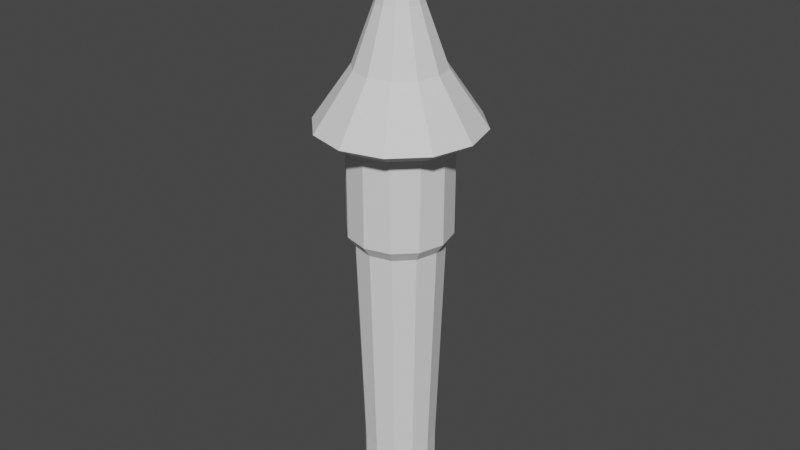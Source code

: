 # Source: tower.blend  (saved by Blender 2.80.42; exported with 4.5.12 LTS)
import bpy
from mathutils import Matrix  # noqa: F401  (used for matrix-valued properties, if any)

bpy.ops.wm.read_factory_settings(use_empty=True)
scene = bpy.context.scene
scene.name = 'Scene'

# ---- collections
col_collection = bpy.data.collections.new('Collection'); scene.collection.children.link(col_collection)

# ---- world
world_world = bpy.data.worlds.new('World'); scene.world = world_world
world_world.use_nodes = True; world_world.node_tree.nodes.clear()
_N = world_world.node_tree.nodes; _L = world_world.node_tree.links
n0 = _N.new('ShaderNodeOutputWorld'); n0.name = 'World Output'; n0.location = (300, 300)
n1 = _N.new('ShaderNodeBackground'); n1.name = 'Background'; n1.location = (10, 300)
n1.inputs[0].default_value = (0.05088, 0.05088, 0.05088, 1.0)
_L.new(n1.outputs[0], n0.inputs[0])
n0.is_active_output = True
world_world.color = (0.05088, 0.05088, 0.05088)
world_world.use_sun_shadow = False
world_world.sun_shadow_jitter_overblur = 0.0

# ---- meshes
me_cylinder = bpy.data.meshes.new('Cylinder')
me_cylinder.from_pydata([(-1.978e-08, 0.2541, -0.9623), (-2.522e-08, 0.01094, -0.2919), (0.1271, 0.2201, -0.9623), (0.005469, 0.009472, -0.2919), (0.2201, 0.1271, -0.9623), (0.009472, 0.005469, -0.2919), (0.2541, -1.205e-07, -0.9623), (0.01094, -1.392e-07, -0.2919), (0.2201, -0.1271, -0.9623), (0.009472, -0.005469, -0.2919), (0.1271, -0.2201, -0.9623), (0.005469, -0.009473, -0.2919), (1.859e-08, -0.2541, -0.9623), (-2.357e-08, -0.01094, -0.2919), (-0.1271, -0.2201, -0.9623), (-0.005469, -0.009473, -0.2919), (-0.2201, -0.1271, -0.9623), (-0.009472, -0.005469, -0.2919), (-0.2541, -2.275e-07, -0.9623), (-0.01094, -1.438e-07, -0.2919), (-0.2201, 0.1271, -0.9623), (-0.009472, 0.005469, -0.2919), (-0.1271, 0.2201, -0.9623), (-0.005469, 0.009472, -0.2919), (-1.694e-08, 0.3582, -0.6313), (0.1791, 0.3102, -0.6313), (0.3102, 0.1791, -0.6313), (0.3582, -1.106e-07, -0.6313), (0.3102, -0.1791, -0.6313), (0.1791, -0.3102, -0.6313), (3.715e-08, -0.3582, -0.6313), (-0.1791, -0.3102, -0.6313), (-0.3102, -0.1791, -0.6313), (-0.3582, -2.614e-07, -0.6313), (-0.3102, 0.1791, -0.6313), (-0.1791, 0.3102, -0.6313), (-1.284e-08, 0.5655, -0.5124), (0.2827, 0.4897, -0.5124), (0.4897, 0.2827, -0.5124), (0.5655, -9.184e-08, -0.5124), (0.4897, -0.2827, -0.5124), (0.2827, -0.4897, -0.5124), (7.255e-08, -0.5655, -0.5124), (-0.2827, -0.4897, -0.5124), (-0.4897, -0.2827, -0.5124), (-0.5655, -3.3e-07, -0.5124), (-0.4897, 0.2827, -0.5124), (-0.2827, 0.4897, -0.5124), (-2.142e-08, 0.157, -0.3872), (0.0785, 0.136, -0.3872), (0.136, 0.0785, -0.3872), (0.157, -1.271e-07, -0.3872), (0.136, -0.0785, -0.3872), (0.0785, -0.136, -0.3872), (2.292e-09, -0.157, -0.3872), (-0.0785, -0.136, -0.3872), (-0.136, -0.0785, -0.3872), (-0.157, -1.933e-07, -0.3872), (-0.136, 0.0785, -0.3872), (-0.0785, 0.136, -0.3872), (0.2307, 0.3995, -0.5227), (0.3995, 0.2307, -0.5227), (0.4613, -9.975e-08, -0.5227), (0.3995, -0.2307, -0.5227), (0.2307, -0.3995, -0.5227), (5.618e-08, -0.4613, -0.5227), (-0.2307, -0.3995, -0.5227), (-0.3995, -0.2307, -0.5227), (-0.4613, -2.941e-07, -0.5227), (-0.3995, 0.2307, -0.5227), (-0.2307, 0.3995, -0.5227), (-1.348e-08, 0.4613, -0.5227), (-1.846e-08, 0.3052, -0.6436), (0.1526, 0.2643, -0.6436), (0.2643, 0.1526, -0.6436), (0.3052, -1.159e-07, -0.6436), (0.2643, -0.1526, -0.6436), (0.1526, -0.2643, -0.6436), (2.763e-08, -0.3052, -0.6436), (-0.1526, -0.2643, -0.6436), (-0.2643, -0.1526, -0.6436), (-0.3052, -2.444e-07, -0.6436), (-0.2643, 0.1526, -0.6436), (-0.1526, 0.2643, -0.6436), (0.1271, 0.2201, -0.8915), (0.2201, 0.1271, -0.8915), (0.2541, -1.205e-07, -0.8915), (0.2201, -0.1271, -0.8915), (0.1271, -0.2201, -0.8915), (1.859e-08, -0.2541, -0.8915), (-0.1271, -0.2201, -0.8915), (-0.2201, -0.1271, -0.8915), (-0.2541, -2.275e-07, -0.8915), (-0.2201, 0.1271, -0.8915), (-0.1271, 0.2201, -0.8915), (-1.978e-08, 0.2541, -0.8915), (0.1523, 0.2639, -0.4518), (0.2639, 0.1523, -0.4518), (0.3047, -1.162e-07, -0.4518), (0.2639, -0.1523, -0.4518), (0.1523, -0.2639, -0.4518), (2.788e-08, -0.3047, -0.4518), (-0.1523, -0.2639, -0.4518), (-0.2639, -0.1523, -0.4518), (-0.3047, -2.445e-07, -0.4518), (-0.2639, 0.1523, -0.4518), (-0.1523, 0.2639, -0.4518), (-1.813e-08, 0.3047, -0.4518), (0.1791, 0.3102, -0.5283), (0.3102, 0.1791, -0.5283), (0.3582, -1.106e-07, -0.5283), (0.3102, -0.1791, -0.5283), (0.1791, -0.3102, -0.5283), (3.715e-08, -0.3582, -0.5283), (-0.1791, -0.3102, -0.5283), (-0.3102, -0.1791, -0.5283), (-0.3582, -2.614e-07, -0.5283), (-0.3102, 0.1791, -0.5283), (-0.1791, 0.3102, -0.5283), (-1.694e-08, 0.3582, -0.5283)], [], [(48, 1, 3, 49), (49, 3, 5, 50), (50, 5, 7, 51), (51, 7, 9, 52), (52, 9, 11, 53), (53, 11, 13, 54), (54, 13, 15, 55), (55, 15, 17, 56), (56, 17, 19, 57), (57, 19, 21, 58), (3, 1, 23, 21, 19, 17, 15, 13, 11, 9, 7, 5), (58, 21, 23, 59), (59, 23, 1, 48), (0, 2, 4, 6, 8, 10, 12, 14, 16, 18, 20, 22), (83, 35, 24, 72), (82, 34, 35, 83), (81, 33, 34, 82), (80, 32, 33, 81), (79, 31, 32, 80), (78, 30, 31, 79), (77, 29, 30, 78), (76, 28, 29, 77), (75, 27, 28, 76), (74, 26, 27, 75), (73, 25, 26, 74), (72, 24, 25, 73), (70, 47, 36, 71), (69, 46, 47, 70), (68, 45, 46, 69), (67, 44, 45, 68), (66, 43, 44, 67), (65, 42, 43, 66), (64, 41, 42, 65), (63, 40, 41, 64), (62, 39, 40, 63), (61, 38, 39, 62), (60, 37, 38, 61), (71, 36, 37, 60), (106, 59, 48, 107), (105, 58, 59, 106), (104, 57, 58, 105), (103, 56, 57, 104), (102, 55, 56, 103), (101, 54, 55, 102), (100, 53, 54, 101), (99, 52, 53, 100), (98, 51, 52, 99), (97, 50, 51, 98), (96, 49, 50, 97), (107, 48, 49, 96), (119, 71, 60, 108), (108, 60, 61, 109), (109, 61, 62, 110), (110, 62, 63, 111), (111, 63, 64, 112), (112, 64, 65, 113), (113, 65, 66, 114), (114, 66, 67, 115), (115, 67, 68, 116), (116, 68, 69, 117), (117, 69, 70, 118), (118, 70, 71, 119), (84, 73, 74, 85), (85, 74, 75, 86), (86, 75, 76, 87), (87, 76, 77, 88), (88, 77, 78, 89), (89, 78, 79, 90), (90, 79, 80, 91), (91, 80, 81, 92), (92, 81, 82, 93), (93, 82, 83, 94), (94, 83, 72, 95), (22, 94, 95, 0), (20, 93, 94, 22), (18, 92, 93, 20), (16, 91, 92, 18), (14, 90, 91, 16), (12, 89, 90, 14), (10, 88, 89, 12), (8, 87, 88, 10), (6, 86, 87, 8), (4, 85, 86, 6), (2, 84, 85, 4), (0, 95, 84, 2), (36, 107, 96, 37), (37, 96, 97, 38), (38, 97, 98, 39), (39, 98, 99, 40), (40, 99, 100, 41), (41, 100, 101, 42), (42, 101, 102, 43), (43, 102, 103, 44), (44, 103, 104, 45), (45, 104, 105, 46), (46, 105, 106, 47), (47, 106, 107, 36), (35, 118, 119, 24), (34, 117, 118, 35), (33, 116, 117, 34), (32, 115, 116, 33), (31, 114, 115, 32), (30, 113, 114, 31), (29, 112, 113, 30), (28, 111, 112, 29), (27, 110, 111, 28), (26, 109, 110, 27), (25, 108, 109, 26), (24, 119, 108, 25), (95, 72, 73, 84)])
_uv = me_cylinder.uv_layers.new(name='UVMap')
_uv.uv.foreach_set('vector', [0.4651, 0.9612, 0.462, 0.962, 0.462, 0.9619, 0.4642, 0.9597, 0.4642, 0.9597, 0.462, 0.9619, 0.4619, 0.9619, 0.4627, 0.9588, 0.4627, 0.9588, 0.4619, 0.9619, 0.4618, 0.9619, 0.461, 0.9588, 0.461, 0.9588, 0.4618, 0.9619, 0.4617, 0.9619, 0.4595, 0.9597, 0.4595, 0.9597, 0.4617, 0.9619, 0.4616, 0.962, 0.4586, 0.9612, 0.4586, 0.9612, 0.4616, 0.962, 0.4616, 0.9621, 0.4586, 0.9629, 0.4586, 0.9629, 0.4616, 0.9621, 0.4617, 0.9622, 0.4595, 0.9644, 0.4595, 0.9644, 0.4617, 0.9622, 0.4618, 0.9623, 0.461, 0.9653, 0.461, 0.9653, 0.4618, 0.9623, 0.4619, 0.9623, 0.4627, 0.9653, 0.4627, 0.9653, 0.4619, 0.9623, 0.462, 0.9622, 0.4642, 0.9644, 0.462, 0.9619, 0.462, 0.962, 0.462, 0.9621, 0.462, 0.9622, 0.4619, 0.9623, 0.4618, 0.9623, 0.4617, 0.9622, 0.4616, 0.9621, 0.4616, 0.962, 0.4617, 0.9619, 0.4618, 0.9619, 0.4619, 0.9619, 0.4642, 0.9644, 0.462, 0.9622, 0.462, 0.9621, 0.4651, 0.9629, 0.4651, 0.9629, 0.462, 0.9621, 0.462, 0.962, 0.4651, 0.9612, 0.02407, 0.9719, 0.02528, 0.9718, 0.02636, 0.9724, 0.02699, 0.9734, 0.02709, 0.9747, 0.02653, 0.9757, 0.02551, 0.9764, 0.02427, 0.9764, 0.02316, 0.9759, 0.0225, 0.9749, 0.02246, 0.9737, 0.02306, 0.9726, 0.0189, 0.9684, 0.01783, 0.9674, 0.02216, 0.9648, 0.02257, 0.9662, 0.0168, 0.9721, 0.01536, 0.9717, 0.01783, 0.9674, 0.0189, 0.9684, 0.01685, 0.9764, 0.01542, 0.9768, 0.01536, 0.9717, 0.0168, 0.9721, 0.01902, 0.98, 0.01799, 0.9811, 0.01542, 0.9768, 0.01685, 0.9764, 0.02273, 0.9821, 0.02237, 0.9836, 0.01799, 0.9811, 0.01902, 0.98, 0.02699, 0.9821, 0.0274, 0.9835, 0.02237, 0.9836, 0.02273, 0.9821, 0.03065, 0.9799, 0.03172, 0.9809, 0.0274, 0.9835, 0.02699, 0.9821, 0.03274, 0.9762, 0.03418, 0.9765, 0.03172, 0.9809, 0.03065, 0.9799, 0.0327, 0.9719, 0.03413, 0.9715, 0.03418, 0.9765, 0.03274, 0.9762, 0.03054, 0.9683, 0.03157, 0.9672, 0.03413, 0.9715, 0.0327, 0.9719, 0.02683, 0.9662, 0.02719, 0.9647, 0.03157, 0.9672, 0.03054, 0.9683, 0.02257, 0.9662, 0.02216, 0.9648, 0.02719, 0.9647, 0.02683, 0.9662, 0.8844, 0.9693, 0.882, 0.97, 0.882, 0.9638, 0.8844, 0.9645, 0.8868, 0.9736, 0.8851, 0.9753, 0.882, 0.97, 0.8844, 0.9693, 0.8911, 0.976, 0.8904, 0.9784, 0.8851, 0.9753, 0.8868, 0.9736, 0.896, 0.976, 0.8966, 0.9784, 0.8904, 0.9784, 0.8911, 0.976, 0.9002, 0.9736, 0.902, 0.9753, 0.8966, 0.9784, 0.896, 0.976, 0.9026, 0.9693, 0.905, 0.97, 0.902, 0.9753, 0.9002, 0.9736, 0.9026, 0.9645, 0.905, 0.9638, 0.905, 0.97, 0.9026, 0.9693, 0.9002, 0.9602, 0.902, 0.9585, 0.905, 0.9638, 0.9026, 0.9645, 0.896, 0.9578, 0.8966, 0.9554, 0.902, 0.9585, 0.9002, 0.9602, 0.8911, 0.9578, 0.8904, 0.9554, 0.8966, 0.9554, 0.896, 0.9578, 0.8868, 0.9602, 0.8851, 0.9585, 0.8904, 0.9554, 0.8911, 0.9578, 0.8844, 0.9645, 0.882, 0.9638, 0.8851, 0.9585, 0.8868, 0.9602, 0.4684, 0.9638, 0.4651, 0.9629, 0.4651, 0.9612, 0.4684, 0.9603, 0.4666, 0.9668, 0.4642, 0.9644, 0.4651, 0.9629, 0.4684, 0.9638, 0.4636, 0.9686, 0.4627, 0.9653, 0.4642, 0.9644, 0.4666, 0.9668, 0.4601, 0.9686, 0.461, 0.9653, 0.4627, 0.9653, 0.4636, 0.9686, 0.4571, 0.9668, 0.4595, 0.9644, 0.461, 0.9653, 0.4601, 0.9686, 0.4553, 0.9638, 0.4586, 0.9629, 0.4595, 0.9644, 0.4571, 0.9668, 0.4553, 0.9603, 0.4586, 0.9612, 0.4586, 0.9629, 0.4553, 0.9638, 0.4571, 0.9573, 0.4595, 0.9597, 0.4586, 0.9612, 0.4553, 0.9603, 0.4601, 0.9555, 0.461, 0.9588, 0.4595, 0.9597, 0.4571, 0.9573, 0.4636, 0.9555, 0.4627, 0.9588, 0.461, 0.9588, 0.4601, 0.9555, 0.4666, 0.9573, 0.4642, 0.9597, 0.4627, 0.9588, 0.4636, 0.9555, 0.4684, 0.9603, 0.4651, 0.9612, 0.4642, 0.9597, 0.4666, 0.9573, 0.8859, 0.9649, 0.8844, 0.9645, 0.8868, 0.9602, 0.888, 0.9613, 0.888, 0.9613, 0.8868, 0.9602, 0.8911, 0.9578, 0.8915, 0.9593, 0.8915, 0.9593, 0.8911, 0.9578, 0.896, 0.9578, 0.8956, 0.9593, 0.8956, 0.9593, 0.896, 0.9578, 0.9002, 0.9602, 0.8991, 0.9613, 0.8991, 0.9613, 0.9002, 0.9602, 0.9026, 0.9645, 0.9011, 0.9649, 0.9011, 0.9649, 0.9026, 0.9645, 0.9026, 0.9693, 0.9011, 0.9689, 0.9011, 0.9689, 0.9026, 0.9693, 0.9002, 0.9736, 0.8991, 0.9725, 0.8991, 0.9725, 0.9002, 0.9736, 0.896, 0.976, 0.8956, 0.9745, 0.8956, 0.9745, 0.896, 0.976, 0.8911, 0.976, 0.8915, 0.9745, 0.8915, 0.9745, 0.8911, 0.976, 0.8868, 0.9736, 0.888, 0.9725, 0.888, 0.9725, 0.8868, 0.9736, 0.8844, 0.9693, 0.8859, 0.9689, 0.8859, 0.9689, 0.8844, 0.9693, 0.8844, 0.9645, 0.8859, 0.9649, 0.02548, 0.971, 0.02683, 0.9662, 0.03054, 0.9683, 0.02693, 0.9718, 0.02693, 0.9718, 0.03054, 0.9683, 0.0327, 0.9719, 0.02778, 0.9732, 0.02778, 0.9732, 0.0327, 0.9719, 0.03274, 0.9762, 0.02787, 0.9749, 0.02787, 0.9749, 0.03274, 0.9762, 0.03065, 0.9799, 0.02711, 0.9763, 0.02711, 0.9763, 0.03065, 0.9799, 0.02699, 0.9821, 0.02572, 0.9772, 0.02572, 0.9772, 0.02699, 0.9821, 0.02273, 0.9821, 0.02407, 0.9772, 0.02407, 0.9772, 0.02273, 0.9821, 0.01902, 0.98, 0.0226, 0.9765, 0.0226, 0.9765, 0.01902, 0.98, 0.01685, 0.9764, 0.02173, 0.9751, 0.02173, 0.9751, 0.01685, 0.9764, 0.0168, 0.9721, 0.02168, 0.9735, 0.02168, 0.9735, 0.0168, 0.9721, 0.0189, 0.9684, 0.02247, 0.972, 0.02247, 0.972, 0.0189, 0.9684, 0.02257, 0.9662, 0.02385, 0.9711, 0.02306, 0.9726, 0.02247, 0.972, 0.02385, 0.9711, 0.02407, 0.9719, 0.02246, 0.9737, 0.02168, 0.9735, 0.02247, 0.972, 0.02306, 0.9726, 0.0225, 0.9749, 0.02173, 0.9751, 0.02168, 0.9735, 0.02246, 0.9737, 0.02316, 0.9759, 0.0226, 0.9765, 0.02173, 0.9751, 0.0225, 0.9749, 0.02427, 0.9764, 0.02407, 0.9772, 0.0226, 0.9765, 0.02316, 0.9759, 0.02551, 0.9764, 0.02572, 0.9772, 0.02407, 0.9772, 0.02427, 0.9764, 0.02653, 0.9757, 0.02711, 0.9763, 0.02572, 0.9772, 0.02551, 0.9764, 0.02709, 0.9747, 0.02787, 0.9749, 0.02711, 0.9763, 0.02653, 0.9757, 0.02699, 0.9734, 0.02778, 0.9732, 0.02787, 0.9749, 0.02709, 0.9747, 0.02636, 0.9724, 0.02693, 0.9718, 0.02778, 0.9732, 0.02699, 0.9734, 0.02528, 0.9718, 0.02548, 0.971, 0.02693, 0.9718, 0.02636, 0.9724, 0.02407, 0.9719, 0.02385, 0.9711, 0.02548, 0.971, 0.02528, 0.9718, 0.4736, 0.9589, 0.4684, 0.9603, 0.4666, 0.9573, 0.4704, 0.9535, 0.4704, 0.9535, 0.4666, 0.9573, 0.4636, 0.9555, 0.465, 0.9503, 0.465, 0.9503, 0.4636, 0.9555, 0.4601, 0.9555, 0.4587, 0.9503, 0.4587, 0.9503, 0.4601, 0.9555, 0.4571, 0.9573, 0.4532, 0.9535, 0.4532, 0.9535, 0.4571, 0.9573, 0.4553, 0.9603, 0.4501, 0.9589, 0.4501, 0.9589, 0.4553, 0.9603, 0.4553, 0.9638, 0.4501, 0.9652, 0.4501, 0.9652, 0.4553, 0.9638, 0.4571, 0.9668, 0.4532, 0.9706, 0.4532, 0.9706, 0.4571, 0.9668, 0.4601, 0.9686, 0.4587, 0.9738, 0.4587, 0.9738, 0.4601, 0.9686, 0.4636, 0.9686, 0.465, 0.9738, 0.465, 0.9738, 0.4636, 0.9686, 0.4666, 0.9668, 0.4704, 0.9706, 0.4704, 0.9706, 0.4666, 0.9668, 0.4684, 0.9638, 0.4736, 0.9652, 0.4736, 0.9652, 0.4684, 0.9638, 0.4684, 0.9603, 0.4736, 0.9589, 0.01783, 0.9674, 0.01545, 0.9648, 0.02136, 0.9614, 0.02216, 0.9648, 0.01536, 0.9717, 0.01204, 0.9707, 0.01545, 0.9648, 0.01783, 0.9674, 0.01542, 0.9768, 0.01204, 0.9776, 0.01204, 0.9707, 0.01536, 0.9717, 0.01799, 0.9811, 0.01546, 0.9835, 0.01204, 0.9776, 0.01542, 0.9768, 0.02237, 0.9836, 0.02137, 0.9869, 0.01546, 0.9835, 0.01799, 0.9811, 0.0274, 0.9835, 0.02819, 0.9869, 0.02137, 0.9869, 0.02237, 0.9836, 0.03172, 0.9809, 0.03409, 0.9835, 0.02819, 0.9869, 0.0274, 0.9835, 0.03418, 0.9765, 0.0375, 0.9776, 0.03409, 0.9835, 0.03172, 0.9809, 0.03413, 0.9715, 0.0375, 0.9707, 0.0375, 0.9776, 0.03418, 0.9765, 0.03157, 0.9672, 0.0341, 0.9648, 0.0375, 0.9707, 0.03413, 0.9715, 0.02719, 0.9647, 0.02819, 0.9614, 0.0341, 0.9648, 0.03157, 0.9672, 0.02216, 0.9648, 0.02136, 0.9614, 0.02819, 0.9614, 0.02719, 0.9647, 0.02385, 0.9711, 0.02257, 0.9662, 0.02683, 0.9662, 0.02548, 0.971])
me_cylinder.use_remesh_preserve_volume = False
me_cylinder.use_remesh_preserve_attributes = False
me_cylinder.use_mirror_vertex_groups = False
me_cylinder.update()

# ---- objects
ob_cylinder = bpy.data.objects.new('Cylinder', me_cylinder)

# ---- transforms, parenting, visibility, modifiers, constraints
ob_cylinder.location = (0.0, 0.0, 15.88)
ob_cylinder.scale = (2.68, 2.68, 16.71)
ob_cylinder.lineart.crease_threshold = 0.0

# ---- collection membership
col_collection.objects.link(ob_cylinder)

# ---- scene / render settings (as saved in the file)
scene.frame_start = 1; scene.frame_end = 250; scene.frame_set(1)
scene.render.engine = 'BLENDER_EEVEE_NEXT'
scene.render.motion_blur_shutter = 1.0
scene.cycles.use_denoising = False
scene.cycles.samples = 128
scene.cycles.sampling_pattern = 'TABULATED_SOBOL'
scene.cycles.use_adaptive_sampling = False
scene.cycles.use_light_tree = False
scene.view_settings.view_transform = 'Filmic'
bpy.context.view_layer.update()

# ---- added for rendering (the .blend has no active camera and no usable light): camera, sun
cam_auto = bpy.data.cameras.new('AutoCamera')
cam_auto.lens = 50.0
cam_auto.sensor_width = 36.0
cam_auto.clip_end = 1000.0
ob_auto_camera = bpy.data.objects.new('AutoCamera', cam_auto)
scene.collection.objects.link(ob_auto_camera)
ob_auto_camera.location = (11.0991, -13.3189, 14.2808)
ob_auto_camera.rotation_euler = (1.09748, -7.21219e-08, 0.694738)
scene.camera = ob_auto_camera
light_auto_sun = bpy.data.lights.new('AutoSun', 'SUN')
light_auto_sun.energy = 3.0
light_auto_sun.angle = 0.0523599
ob_auto_sun = bpy.data.objects.new('AutoSun', light_auto_sun)
scene.collection.objects.link(ob_auto_sun)
ob_auto_sun.rotation_euler = (0.872665, 0.174533, 0.523599)
bpy.context.view_layer.update()

